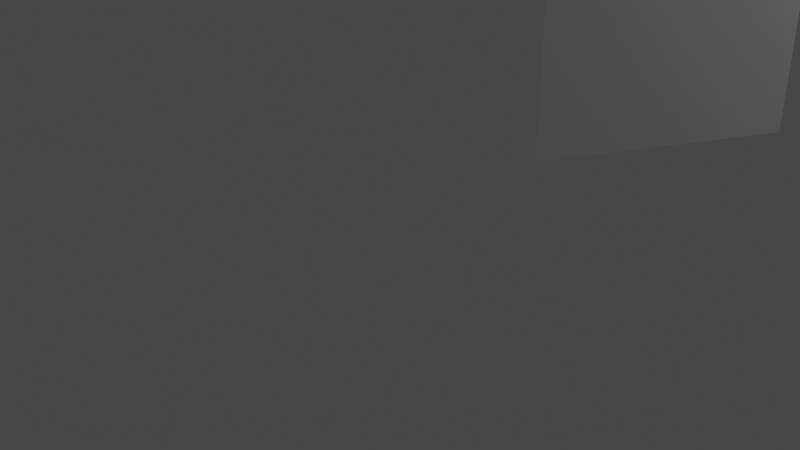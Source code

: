 # Source: TransformsDiamond.blend  (saved by Blender 2.92.15; exported with 4.5.12 LTS)
import bpy
from mathutils import Matrix  # noqa: F401  (used for matrix-valued properties, if any)

bpy.ops.wm.read_factory_settings(use_empty=True)
scene = bpy.context.scene
scene.name = 'Scene'

# ---- collections
col_collection = bpy.data.collections.new('Collection'); scene.collection.children.link(col_collection)

# ---- materials (node trees are filled in below, after node groups)
mat_material = bpy.data.materials.new('Material')
mat_material.alpha_threshold = 0.0
mat_material.use_transparent_shadow = False
mat_material.line_color = (0.0, 0.0, 0.0, 1.0)

# ---- material node trees
mat_material.use_nodes = True; mat_material.node_tree.nodes.clear()
_N = mat_material.node_tree.nodes; _L = mat_material.node_tree.links
n0 = _N.new('ShaderNodeOutputMaterial'); n0.name = 'Material Output'; n0.location = (300, 300)
n1 = _N.new('ShaderNodeBsdfPrincipled'); n1.name = 'Principled BSDF'; n1.location = (10, 300)
n1.distribution = 'GGX'
n1.subsurface_method = 'BURLEY'
n1.inputs[2].default_value = 0.4
n1.inputs[3].default_value = 1.45
n1.inputs[27].default_value = (0.0, 0.0, 0.0, 1.0)
n1.inputs[28].default_value = 1.0
_L.new(n1.outputs[0], n0.inputs[0])
n0.is_active_output = True

# ---- world
world_world = bpy.data.worlds.new('World'); scene.world = world_world
world_world.use_nodes = True; world_world.node_tree.nodes.clear()
_N = world_world.node_tree.nodes; _L = world_world.node_tree.links
n0 = _N.new('ShaderNodeOutputWorld'); n0.name = 'World Output'; n0.location = (300, 300)
n1 = _N.new('ShaderNodeBackground'); n1.name = 'Background'; n1.location = (10, 300)
n1.inputs[0].default_value = (0.05088, 0.05088, 0.05088, 1.0)
_L.new(n1.outputs[0], n0.inputs[0])
n0.is_active_output = True
world_world.color = (0.05088, 0.05088, 0.05088)
world_world.use_sun_shadow = False
world_world.sun_shadow_jitter_overblur = 0.0

# ---- cameras
cam_camera = bpy.data.cameras.new('Camera')
cam_camera.clip_end = 100.0
cam_camera.ortho_scale = 7.314

# ---- lights
light_light = bpy.data.lights.new('Light', 'POINT')
light_light.transmission_factor = 0.0
light_light.energy = 1000.0
light_light.shadow_soft_size = 0.1
light_light.shadow_maximum_resolution = 0.006
light_light.use_absolute_resolution = True

# ---- meshes
me_cube = bpy.data.meshes.new('Cube')
me_cube.from_pydata([(0.0, 1.414, 1.0), (0.0, 1.414, -1.0), (1.414, 0.0, 1.0), (1.414, 0.0, -1.0), (-1.414, 0.0, 1.0), (-1.414, 0.0, -1.0), (0.0, -1.414, 1.0), (0.0, -1.414, -1.0)], [], [(0, 4, 6, 2), (3, 2, 6, 7), (7, 6, 4, 5), (5, 1, 3, 7), (1, 0, 2, 3), (5, 4, 0, 1)])
_uv = me_cube.uv_layers.new(name='UVMap')
_uv.uv.foreach_set('vector', [0.625, 0.5, 0.875, 0.5, 0.875, 0.75, 0.625, 0.75, 0.375, 0.75, 0.625, 0.75, 0.625, 1.0, 0.375, 1.0, 0.375, 0.0, 0.625, 0.0, 0.625, 0.25, 0.375, 0.25, 0.125, 0.5, 0.375, 0.5, 0.375, 0.75, 0.125, 0.75, 0.375, 0.5, 0.625, 0.5, 0.625, 0.75, 0.375, 0.75, 0.375, 0.25, 0.625, 0.25, 0.625, 0.5, 0.375, 0.5])
me_cube.materials.append(mat_material)
me_cube.use_remesh_preserve_volume = False
me_cube.use_remesh_preserve_attributes = False
me_cube.use_mirror_vertex_groups = False
me_cube.update()

# ---- objects
ob_cube = bpy.data.objects.new('Cube', me_cube)
ob_light = bpy.data.objects.new('Light', light_light)
ob_camera = bpy.data.objects.new('Camera', cam_camera)

# ---- transforms, parenting, visibility, modifiers, constraints
ob_cube.location = (0.0, 0.0, 1.0)
ob_cube.scale = (1.0, 2.0, 1.0)
ob_cube.lock_rotations_4d = False
ob_cube.empty_display_type = 'ARROWS'
ob_cube.lineart.crease_threshold = 0.0
ob_light.location = (4.076, 3.984, 5.904)
ob_light.rotation_euler = (0.6503, 0.05522, 1.866)
ob_light.scale = (1.933, 1.058, 1.069)
ob_light.lock_rotations_4d = False
ob_light.empty_display_type = 'ARROWS'
ob_light.color = (0.0, 0.0, 0.0, 0.0)
ob_light.lineart.crease_threshold = 0.0
ob_camera.location = (7.359, -11.88, 4.958)
ob_camera.rotation_euler = (1.109, 0.0, 0.8149)
ob_camera.scale = (1.609, 1.131, 1.46)
ob_camera.lock_rotations_4d = False
ob_camera.empty_display_type = 'ARROWS'
ob_camera.color = (0.0, 0.0, 0.0, 0.0)
ob_camera.display_type = 'WIRE'
ob_camera.lineart.crease_threshold = 0.0

# ---- collection membership
col_collection.objects.link(ob_cube)
col_collection.objects.link(ob_light)
col_collection.objects.link(ob_camera)

# ---- scene / render settings (as saved in the file)
scene.camera = ob_camera
scene.frame_start = 1; scene.frame_end = 250; scene.frame_set(1)
scene.render.engine = 'BLENDER_EEVEE_NEXT'
scene.cycles.use_denoising = False
scene.cycles.samples = 128
scene.cycles.sampling_pattern = 'TABULATED_SOBOL'
scene.cycles.use_adaptive_sampling = False
scene.cycles.use_light_tree = False
scene.view_settings.view_transform = 'Filmic'
bpy.context.view_layer.update()

